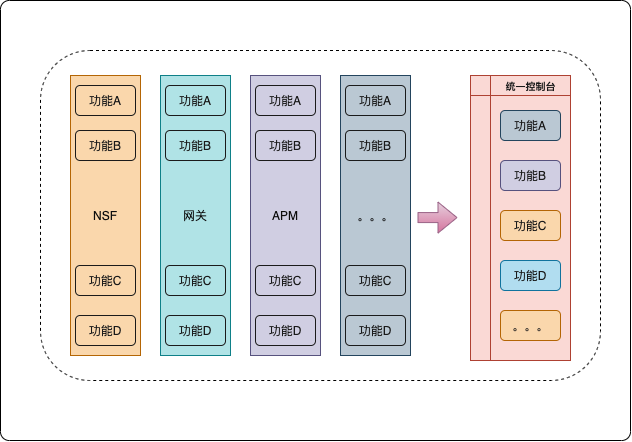

The diagram above was exported from draw.io. Its source (the exported page's mxGraphModel, read from the mxfile embedded in the PNG):
<mxGraphModel dx="661" dy="402" grid="1" gridSize="10" guides="1" tooltips="1" connect="1" arrows="1" fold="1" page="1" pageScale="1" pageWidth="850" pageHeight="1100" math="0" shadow="0">
  <root>
    <mxCell id="0" />
    <mxCell id="1" parent="0" />
    <mxCell id="28" value="" style="rounded=1;whiteSpace=wrap;html=1;arcSize=2;" parent="1" vertex="1">
      <mxGeometry x="100" y="60" width="630" height="440" as="geometry" />
    </mxCell>
    <mxCell id="29" value="" style="rounded=1;whiteSpace=wrap;html=1;dashed=1;" parent="1" vertex="1">
      <mxGeometry x="140" y="110" width="560" height="330" as="geometry" />
    </mxCell>
    <mxCell id="5" value="NSF" style="rounded=0;whiteSpace=wrap;html=1;strokeColor=#b46504;fillColor=#fad7ac;fontColor=#0D0D0D;" parent="1" vertex="1">
      <mxGeometry x="170" y="135" width="70" height="280" as="geometry" />
    </mxCell>
    <mxCell id="8" value="网关" style="rounded=0;whiteSpace=wrap;html=1;strokeColor=#0e8088;fillColor=#b0e3e6;fontColor=#0D0D0D;" parent="1" vertex="1">
      <mxGeometry x="260" y="135" width="70" height="280" as="geometry" />
    </mxCell>
    <mxCell id="9" value="APM" style="rounded=0;whiteSpace=wrap;html=1;strokeColor=#56517e;fillColor=#d0cee2;fontColor=#0D0D0D;" parent="1" vertex="1">
      <mxGeometry x="350" y="135" width="70" height="280" as="geometry" />
    </mxCell>
    <mxCell id="10" value="。。。" style="rounded=0;whiteSpace=wrap;html=1;strokeColor=#23445d;fillColor=#bac8d3;fontColor=#0D0D0D;" parent="1" vertex="1">
      <mxGeometry x="440" y="135" width="70" height="280" as="geometry" />
    </mxCell>
    <mxCell id="32" value="功能A" style="rounded=1;whiteSpace=wrap;html=1;strokeColor=#1A1A1A;fillColor=none;fontColor=#1A1A1A;" vertex="1" parent="1">
      <mxGeometry x="175" y="145" width="60" height="30" as="geometry" />
    </mxCell>
    <mxCell id="33" value="功能B" style="rounded=1;whiteSpace=wrap;html=1;strokeColor=#1A1A1A;fillColor=none;fontColor=#1A1A1A;" vertex="1" parent="1">
      <mxGeometry x="175" y="190" width="60" height="30" as="geometry" />
    </mxCell>
    <mxCell id="34" value="功能D" style="rounded=1;whiteSpace=wrap;html=1;strokeColor=#1A1A1A;fillColor=none;fontColor=#1A1A1A;" vertex="1" parent="1">
      <mxGeometry x="175" y="375" width="60" height="30" as="geometry" />
    </mxCell>
    <mxCell id="35" value="功能C" style="rounded=1;whiteSpace=wrap;html=1;strokeColor=#1A1A1A;fillColor=none;fontColor=#1A1A1A;" vertex="1" parent="1">
      <mxGeometry x="175" y="325" width="60" height="30" as="geometry" />
    </mxCell>
    <mxCell id="36" value="功能A" style="rounded=1;whiteSpace=wrap;html=1;strokeColor=#1A1A1A;fillColor=none;fontColor=#1A1A1A;" vertex="1" parent="1">
      <mxGeometry x="265" y="145" width="60" height="30" as="geometry" />
    </mxCell>
    <mxCell id="37" value="功能B" style="rounded=1;whiteSpace=wrap;html=1;strokeColor=#1A1A1A;fillColor=none;fontColor=#1A1A1A;" vertex="1" parent="1">
      <mxGeometry x="265" y="190" width="60" height="30" as="geometry" />
    </mxCell>
    <mxCell id="38" value="功能D" style="rounded=1;whiteSpace=wrap;html=1;strokeColor=#1A1A1A;fillColor=none;fontColor=#1A1A1A;" vertex="1" parent="1">
      <mxGeometry x="265" y="375" width="60" height="30" as="geometry" />
    </mxCell>
    <mxCell id="39" value="功能C" style="rounded=1;whiteSpace=wrap;html=1;strokeColor=#1A1A1A;fillColor=none;fontColor=#1A1A1A;" vertex="1" parent="1">
      <mxGeometry x="265" y="325" width="60" height="30" as="geometry" />
    </mxCell>
    <mxCell id="40" value="功能A" style="rounded=1;whiteSpace=wrap;html=1;strokeColor=#1A1A1A;fillColor=none;fontColor=#1A1A1A;" vertex="1" parent="1">
      <mxGeometry x="355" y="145" width="60" height="30" as="geometry" />
    </mxCell>
    <mxCell id="41" value="功能B" style="rounded=1;whiteSpace=wrap;html=1;strokeColor=#1A1A1A;fillColor=none;fontColor=#1A1A1A;" vertex="1" parent="1">
      <mxGeometry x="355" y="190" width="60" height="30" as="geometry" />
    </mxCell>
    <mxCell id="42" value="功能D" style="rounded=1;whiteSpace=wrap;html=1;strokeColor=#1A1A1A;fillColor=none;fontColor=#1A1A1A;" vertex="1" parent="1">
      <mxGeometry x="355" y="375" width="60" height="30" as="geometry" />
    </mxCell>
    <mxCell id="43" value="功能C" style="rounded=1;whiteSpace=wrap;html=1;strokeColor=#1A1A1A;fillColor=none;fontColor=#1A1A1A;" vertex="1" parent="1">
      <mxGeometry x="355" y="325" width="60" height="30" as="geometry" />
    </mxCell>
    <mxCell id="44" value="功能A" style="rounded=1;whiteSpace=wrap;html=1;strokeColor=#1A1A1A;fillColor=none;fontColor=#1A1A1A;" vertex="1" parent="1">
      <mxGeometry x="445" y="145" width="60" height="30" as="geometry" />
    </mxCell>
    <mxCell id="45" value="功能B" style="rounded=1;whiteSpace=wrap;html=1;strokeColor=#1A1A1A;fillColor=none;fontColor=#1A1A1A;" vertex="1" parent="1">
      <mxGeometry x="445" y="190" width="60" height="30" as="geometry" />
    </mxCell>
    <mxCell id="46" value="功能D" style="rounded=1;whiteSpace=wrap;html=1;strokeColor=#1A1A1A;fillColor=none;fontColor=#1A1A1A;" vertex="1" parent="1">
      <mxGeometry x="445" y="375" width="60" height="30" as="geometry" />
    </mxCell>
    <mxCell id="47" value="功能C" style="rounded=1;whiteSpace=wrap;html=1;strokeColor=#1A1A1A;fillColor=none;fontColor=#1A1A1A;" vertex="1" parent="1">
      <mxGeometry x="445" y="325" width="60" height="30" as="geometry" />
    </mxCell>
    <mxCell id="48" value="" style="shape=internalStorage;whiteSpace=wrap;html=1;backgroundOutline=1;strokeColor=#ae4132;fillColor=#fad9d5;" vertex="1" parent="1">
      <mxGeometry x="570" y="135" width="100" height="285" as="geometry" />
    </mxCell>
    <mxCell id="49" value="" style="shape=flexArrow;endArrow=classic;html=1;strokeColor=#996185;fontColor=#1A1A1A;gradientColor=#d5739d;fillColor=#e6d0de;" edge="1" parent="1">
      <mxGeometry width="50" height="50" relative="1" as="geometry">
        <mxPoint x="517" y="277.08" as="sourcePoint" />
        <mxPoint x="557" y="277.08" as="targetPoint" />
      </mxGeometry>
    </mxCell>
    <mxCell id="50" value="功能A" style="rounded=1;whiteSpace=wrap;html=1;strokeColor=#23445d;fillColor=#bac8d3;fontColor=#1A1A1A;" vertex="1" parent="1">
      <mxGeometry x="600" y="170" width="60" height="30" as="geometry" />
    </mxCell>
    <mxCell id="51" value="功能B" style="rounded=1;whiteSpace=wrap;html=1;strokeColor=#56517e;fillColor=#d0cee2;fontColor=#1A1A1A;" vertex="1" parent="1">
      <mxGeometry x="600" y="220" width="60" height="30" as="geometry" />
    </mxCell>
    <mxCell id="52" value="功能C" style="rounded=1;whiteSpace=wrap;html=1;strokeColor=#b46504;fillColor=#fad7ac;fontColor=#1A1A1A;" vertex="1" parent="1">
      <mxGeometry x="600" y="270" width="60" height="30" as="geometry" />
    </mxCell>
    <mxCell id="53" value="功能D" style="rounded=1;whiteSpace=wrap;html=1;strokeColor=#10739e;fillColor=#b1ddf0;fontColor=#1A1A1A;" vertex="1" parent="1">
      <mxGeometry x="600" y="320" width="60" height="30" as="geometry" />
    </mxCell>
    <mxCell id="54" value="。。。" style="rounded=1;whiteSpace=wrap;html=1;strokeColor=#b46504;fillColor=#fad7ac;fontColor=#1A1A1A;" vertex="1" parent="1">
      <mxGeometry x="600" y="370" width="60" height="30" as="geometry" />
    </mxCell>
    <mxCell id="56" value="统一控制台" style="text;strokeColor=none;fillColor=none;html=1;fontSize=10;fontStyle=1;verticalAlign=middle;align=center;fontColor=#1A1A1A;" vertex="1" parent="1">
      <mxGeometry x="595" y="135" width="70" height="20" as="geometry" />
    </mxCell>
  </root>
</mxGraphModel>